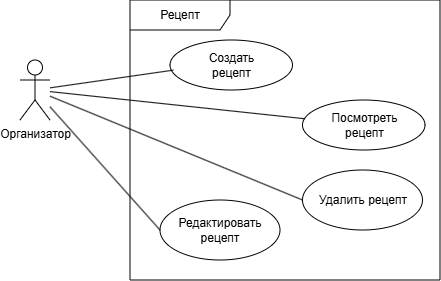

The diagram above was exported from draw.io. Its source (the exported page's mxGraphModel, read from the mxfile embedded in the PNG):
<mxGraphModel dx="815" dy="481" grid="1" gridSize="10" guides="1" tooltips="1" connect="1" arrows="1" fold="1" page="1" pageScale="1" pageWidth="827" pageHeight="1169" math="0" shadow="0">
  <root>
    <mxCell id="0" />
    <mxCell id="1" parent="0" />
    <mxCell id="6zfF7_yTs_Vn0HUk9Yb1-1" value="&lt;div&gt;Организатор&lt;/div&gt;" style="shape=umlActor;verticalLabelPosition=bottom;verticalAlign=top;html=1;" parent="1" vertex="1">
      <mxGeometry x="100" y="130" width="30" height="60" as="geometry" />
    </mxCell>
    <mxCell id="6zfF7_yTs_Vn0HUk9Yb1-9" value="Посмотреть&lt;div&gt;рецепт&lt;/div&gt;" style="ellipse;whiteSpace=wrap;html=1;" parent="1" vertex="1">
      <mxGeometry x="382.5" y="170" width="122.5" height="50" as="geometry" />
    </mxCell>
    <mxCell id="6zfF7_yTs_Vn0HUk9Yb1-15" value="Рецепт" style="shape=umlFrame;whiteSpace=wrap;html=1;pointerEvents=0;width=100;height=30;" parent="1" vertex="1">
      <mxGeometry x="210" y="70" width="310" height="280" as="geometry" />
    </mxCell>
    <mxCell id="6zfF7_yTs_Vn0HUk9Yb1-21" value="" style="endArrow=none;html=1;rounded=0;" parent="1" source="6zfF7_yTs_Vn0HUk9Yb1-1" target="6zfF7_yTs_Vn0HUk9Yb1-9" edge="1">
      <mxGeometry width="50" height="50" relative="1" as="geometry">
        <mxPoint x="390" y="300" as="sourcePoint" />
        <mxPoint x="440" y="250" as="targetPoint" />
      </mxGeometry>
    </mxCell>
    <mxCell id="zZQ6rQmUG35kqb1MRkGc-1" value="Удалить рецепт" style="ellipse;whiteSpace=wrap;html=1;" vertex="1" parent="1">
      <mxGeometry x="382.5" y="240" width="120" height="60" as="geometry" />
    </mxCell>
    <mxCell id="zZQ6rQmUG35kqb1MRkGc-2" value="Редактировать рецепт" style="ellipse;whiteSpace=wrap;html=1;" vertex="1" parent="1">
      <mxGeometry x="240" y="270" width="120" height="60" as="geometry" />
    </mxCell>
    <mxCell id="zZQ6rQmUG35kqb1MRkGc-3" value="" style="endArrow=none;html=1;rounded=0;entryX=0;entryY=0.5;entryDx=0;entryDy=0;" edge="1" parent="1" source="6zfF7_yTs_Vn0HUk9Yb1-1" target="zZQ6rQmUG35kqb1MRkGc-1">
      <mxGeometry width="50" height="50" relative="1" as="geometry">
        <mxPoint x="130" y="170" as="sourcePoint" />
        <mxPoint x="130" y="250" as="targetPoint" />
      </mxGeometry>
    </mxCell>
    <mxCell id="zZQ6rQmUG35kqb1MRkGc-4" value="" style="endArrow=none;html=1;rounded=0;entryX=0;entryY=0.5;entryDx=0;entryDy=0;" edge="1" parent="1" source="6zfF7_yTs_Vn0HUk9Yb1-1" target="zZQ6rQmUG35kqb1MRkGc-2">
      <mxGeometry width="50" height="50" relative="1" as="geometry">
        <mxPoint x="110" y="370" as="sourcePoint" />
        <mxPoint x="160" y="320" as="targetPoint" />
      </mxGeometry>
    </mxCell>
    <mxCell id="zZQ6rQmUG35kqb1MRkGc-5" value="Создать&lt;div&gt;рецепт&lt;/div&gt;" style="ellipse;whiteSpace=wrap;html=1;" vertex="1" parent="1">
      <mxGeometry x="250" y="110" width="122.5" height="50" as="geometry" />
    </mxCell>
    <mxCell id="zZQ6rQmUG35kqb1MRkGc-6" value="" style="endArrow=none;html=1;rounded=0;entryX=0.027;entryY=0.603;entryDx=0;entryDy=0;entryPerimeter=0;" edge="1" parent="1" source="6zfF7_yTs_Vn0HUk9Yb1-1" target="zZQ6rQmUG35kqb1MRkGc-5">
      <mxGeometry width="50" height="50" relative="1" as="geometry">
        <mxPoint x="320" y="270" as="sourcePoint" />
        <mxPoint x="370" y="220" as="targetPoint" />
      </mxGeometry>
    </mxCell>
  </root>
</mxGraphModel>